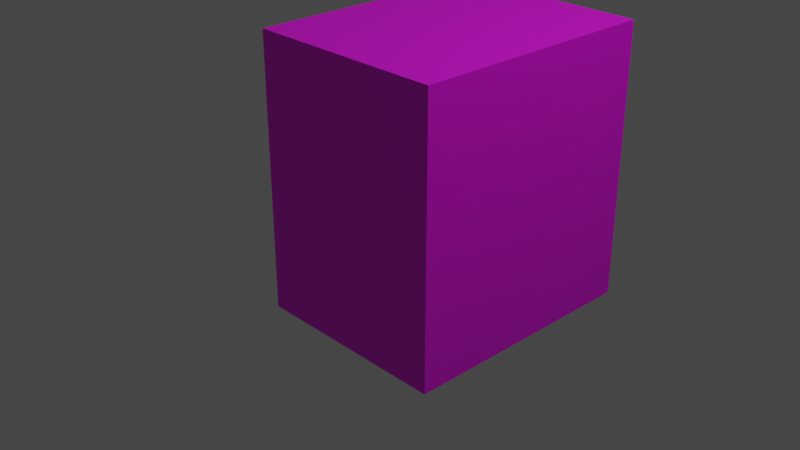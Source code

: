# Source: HW1.blend  (saved by Blender 3.6.13; exported with 4.5.12 LTS)
import bpy
from mathutils import Matrix  # noqa: F401  (used for matrix-valued properties, if any)

bpy.ops.wm.read_factory_settings(use_empty=True)
scene = bpy.context.scene
scene.name = 'Scene'

# ---- collections
col_collection = bpy.data.collections.new('Collection'); scene.collection.children.link(col_collection)

# ---- images (referenced by path relative to the original .blend; pixels are not part of the script)
import os
ASSET_DIR = os.environ.get("B2B_ASSET_DIR", "")  # directory of the original .blend (textures are referenced by path, not embedded)
HERE = os.path.dirname(os.path.abspath(__file__))  # packed textures are extracted next to this script under _unpacked/

def load_image(name, relpath, width, height, colorspace="sRGB"):
    """Load a texture the original file referenced (path relative to the .blend, or extracted next to this script)."""
    p = next((c for c in (os.path.join(HERE, relpath), os.path.join(ASSET_DIR, relpath)) if relpath and os.path.exists(c)), "")
    if p:
        img = bpy.data.images.load(p, check_existing=True)
        img.name = name
    else:  # same state as the original file: an image datablock whose file is absent (Cycles renders it pink)
        img = bpy.data.images.new(name, width, height)
        img.source = "FILE"
        img.filepath = "//" + (relpath or name)
    img.colorspace_settings.name = colorspace
    return img
img_m11107309_png = load_image('m11107309.png', 'm11107309.png', 1024, 1024, 'sRGB')

# ---- materials (node trees are filled in below, after node groups)
mat_material = bpy.data.materials.new('Material')
mat_material.alpha_threshold = 0.0
mat_material.use_transparent_shadow = False
mat_material.roughness = 0.5
mat_material.line_color = (0.0, 0.0, 0.0, 1.0)

# ---- material node trees
mat_material.use_nodes = True; mat_material.node_tree.nodes.clear()
_N = mat_material.node_tree.nodes; _L = mat_material.node_tree.links
n0 = _N.new('ShaderNodeOutputMaterial'); n0.name = 'Material Output'; n0.location = (300, 300)
n1 = _N.new('ShaderNodeBsdfPrincipled'); n1.name = 'Principled BSDF'; n1.location = (10, 300)
n1.distribution = 'GGX'
n1.subsurface_method = 'RANDOM_WALK_SKIN'
n1.inputs[3].default_value = 1.45
n1.inputs[27].default_value = (0.0, 0.0, 0.0, 1.0)
n1.inputs[28].default_value = 1.0
n2 = _N.new('ShaderNodeTexImage'); n2.name = 'Image Texture'; n2.location = (-280, 280)
n2.image = img_m11107309_png
_L.new(n1.outputs[0], n0.inputs[0])
_L.new(n2.outputs[0], n1.inputs[0])
n0.is_active_output = True

# ---- world
world_world = bpy.data.worlds.new('World'); scene.world = world_world
world_world.use_nodes = True; world_world.node_tree.nodes.clear()
_N = world_world.node_tree.nodes; _L = world_world.node_tree.links
n0 = _N.new('ShaderNodeOutputWorld'); n0.name = 'World Output'; n0.location = (300, 300)
n1 = _N.new('ShaderNodeBackground'); n1.name = 'Background'; n1.location = (10, 300)
n1.inputs[0].default_value = (0.05088, 0.05088, 0.05088, 1.0)
_L.new(n1.outputs[0], n0.inputs[0])
n0.is_active_output = True
world_world.color = (0.05088, 0.05088, 0.05088)
world_world.use_sun_shadow = False
world_world.sun_shadow_jitter_overblur = 0.0

# ---- cameras
cam_camera = bpy.data.cameras.new('Camera')
cam_camera.clip_end = 100.0
cam_camera.ortho_scale = 7.314

# ---- lights
light_light = bpy.data.lights.new('Light', 'POINT')
light_light.transmission_factor = 0.0
light_light.energy = 1000.0
light_light.shadow_soft_size = 0.1
light_light.shadow_maximum_resolution = 0.006
light_light.use_absolute_resolution = True

# ---- meshes
me_cube = bpy.data.meshes.new('Cube')
me_cube.from_pydata([(1.0, 1.0, 1.0), (1.0, 1.0, -1.0), (1.0, -1.0, 1.0), (1.0, -1.0, -1.0), (-1.0, 1.0, 1.0), (-1.0, 1.0, -1.0), (-1.0, -1.0, 1.0), (-1.0, -1.0, -1.0)], [], [(0, 4, 6, 2), (3, 2, 6, 7), (7, 6, 4, 5), (5, 1, 3, 7), (1, 0, 2, 3), (5, 4, 0, 1)])
_uv = me_cube.uv_layers.new(name='UVMap')
_uv.uv.foreach_set('vector', [0.4848, 0.6728, 0.2467, 0.7778, 0.04538, 0.7256, 0.2633, 0.5406, 0.2478, 0.07, 0.2633, 0.5406, 0.04538, 0.7256, 0.09126, 0.3424, 0.5187, 0.741, 0.5794, 0.3214, 0.7325, 0.09655, 0.7425, 0.5584, 0.7421, 0.5686, 0.9773, 0.7368, 0.7693, 0.8171, 0.5182, 0.7429, 0.4115, 0.2702, 0.4832, 0.6688, 0.2611, 0.5349, 0.2478, 0.07, 0.7425, 0.5584, 0.7325, 0.09655, 0.9008, 0.3466, 0.9773, 0.7368])
me_cube.materials.append(mat_material)
me_cube.use_mirror_vertex_groups = False
me_cube.update()

# ---- objects
ob_cube = bpy.data.objects.new('Cube', me_cube)
ob_light = bpy.data.objects.new('Light', light_light)
ob_camera = bpy.data.objects.new('Camera', cam_camera)

# ---- transforms, parenting, visibility, modifiers, constraints
ob_cube.location = (0.8833, -0.2242, 0.8895)
ob_cube.scale = (1.0, 1.256, 1.365)
ob_cube.lock_rotations_4d = False
ob_cube.empty_display_type = 'ARROWS'
ob_cube.lineart.crease_threshold = 0.0
ob_light.location = (4.96, 1.038, 8.949)
ob_light.rotation_euler = (0.6503, 0.05522, 1.866)
ob_light.scale = (1.237, 1.16, 1.26)
ob_light.lock_rotations_4d = False
ob_light.empty_display_type = 'ARROWS'
ob_light.color = (0.0, 0.0, 0.0, 0.0)
ob_light.lineart.crease_threshold = 0.0
ob_camera.location = (7.359, -6.926, 4.958)
ob_camera.rotation_euler = (1.109, 0.0, 0.8149)
ob_camera.lock_rotations_4d = False
ob_camera.empty_display_type = 'ARROWS'
ob_camera.color = (0.0, 0.0, 0.0, 0.0)
ob_camera.display_type = 'WIRE'
ob_camera.lineart.crease_threshold = 0.0

# ---- collection membership
col_collection.objects.link(ob_cube)
col_collection.objects.link(ob_light)
col_collection.objects.link(ob_camera)

# ---- scene / render settings (as saved in the file)
scene.camera = ob_camera
scene.frame_start = 1; scene.frame_end = 250; scene.frame_set(1)
scene.render.engine = 'BLENDER_EEVEE_NEXT'
scene.cycles.sampling_pattern = 'TABULATED_SOBOL'
scene.view_settings.view_transform = 'Filmic'
bpy.context.view_layer.update()
